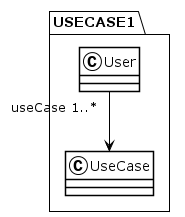

The diagram above was rendered by PlantUML. Its source (embedded in the PNG):
@startuml
!theme plain
package USECASE1 {
class User {
}
User "useCase 1..*" --> UseCase
class UseCase {
}
}
@enduml